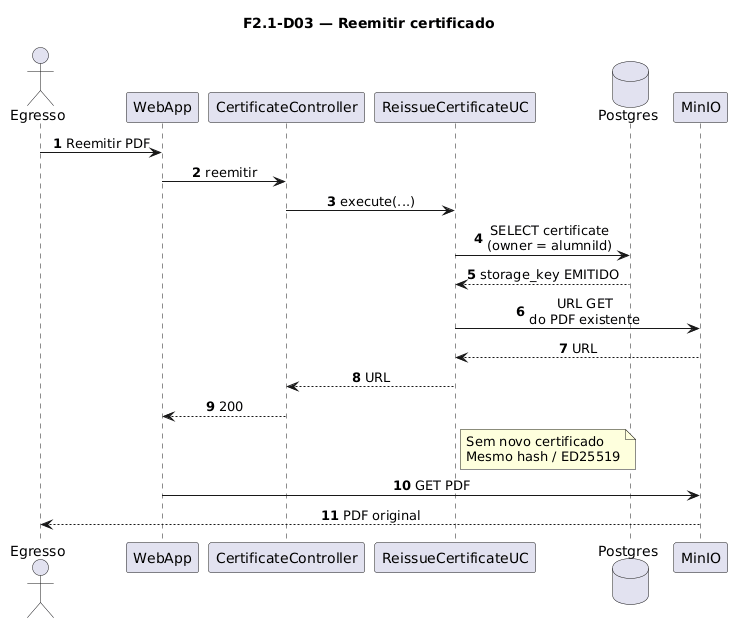

The diagram above was rendered by PlantUML. Its source (embedded in the PNG):
@startuml
title F2.1-D03 — Reemitir certificado
skinparam sequenceMessageAlign center
skinparam responseMessageBelowArrow true
skinparam maxMessageSize 220
autonumber

actor "Egresso" as Egresso
participant "WebApp" as WebApp
participant "CertificateController" as Ctrl
participant "ReissueCertificateUC" as UC
database "Postgres" as Postgres
participant "MinIO" as MinIO

Egresso -> WebApp: Reemitir PDF
WebApp -> Ctrl: reemitir
Ctrl -> UC: execute(...)
UC -> Postgres: SELECT certificate\n(owner = alumniId)
Postgres --> UC: storage_key EMITIDO
UC -> MinIO: URL GET\ndo PDF existente
MinIO --> UC: URL
UC --> Ctrl: URL
Ctrl --> WebApp: 200

note right of UC
  Sem novo certificado
  Mesmo hash / ED25519
end note

WebApp -> MinIO: GET PDF
MinIO --> Egresso: PDF original
@enduml